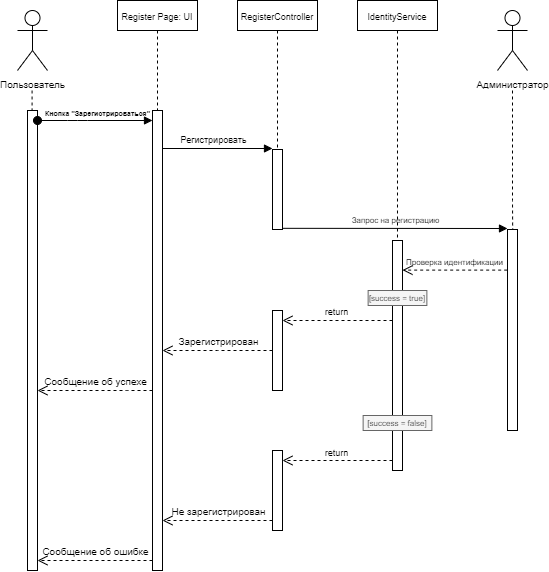

The diagram above was exported from draw.io. Its source (the exported page's mxGraphModel, read from the mxfile embedded in the PNG):
<mxGraphModel dx="1117" dy="556" grid="1" gridSize="10" guides="1" tooltips="1" connect="1" arrows="1" fold="1" page="1" pageScale="1" pageWidth="850" pageHeight="1100" math="0" shadow="0">
  <root>
    <mxCell id="0" />
    <mxCell id="1" parent="0" />
    <mxCell id="87Grnl9M1YAAEYVHo-0j-1" value="&lt;font style=&quot;font-size: 10px&quot;&gt;Пользователь&lt;/font&gt;" style="shape=umlActor;verticalLabelPosition=bottom;verticalAlign=top;html=1;" vertex="1" parent="1">
      <mxGeometry x="160" y="60" width="30" height="60" as="geometry" />
    </mxCell>
    <mxCell id="87Grnl9M1YAAEYVHo-0j-2" value="" style="html=1;points=[];perimeter=orthogonalPerimeter;" vertex="1" parent="1">
      <mxGeometry x="170" y="160" width="10" height="460" as="geometry" />
    </mxCell>
    <mxCell id="87Grnl9M1YAAEYVHo-0j-3" value="" style="html=1;points=[];perimeter=orthogonalPerimeter;" vertex="1" parent="1">
      <mxGeometry x="295" y="160" width="10" height="460" as="geometry" />
    </mxCell>
    <mxCell id="87Grnl9M1YAAEYVHo-0j-4" value="&lt;font style=&quot;font-size: 7px;&quot;&gt;Кнопка &quot;Зарегистрироваться&quot;&lt;/font&gt;" style="html=1;verticalAlign=bottom;startArrow=oval;endArrow=block;startSize=8;labelBackgroundColor=none;fontSize=7;fontStyle=1" edge="1" target="87Grnl9M1YAAEYVHo-0j-3" parent="1" source="87Grnl9M1YAAEYVHo-0j-2">
      <mxGeometry x="0.0435" relative="1" as="geometry">
        <mxPoint x="200" y="140" as="sourcePoint" />
        <Array as="points">
          <mxPoint x="220" y="170" />
        </Array>
        <mxPoint as="offset" />
      </mxGeometry>
    </mxCell>
    <mxCell id="87Grnl9M1YAAEYVHo-0j-6" value="" style="edgeStyle=orthogonalEdgeStyle;rounded=0;orthogonalLoop=1;jettySize=auto;html=1;dashed=1;endArrow=none;endFill=0;" edge="1" parent="1" source="87Grnl9M1YAAEYVHo-0j-5" target="87Grnl9M1YAAEYVHo-0j-3">
      <mxGeometry relative="1" as="geometry" />
    </mxCell>
    <mxCell id="87Grnl9M1YAAEYVHo-0j-5" value="&lt;font style=&quot;font-size: 9px&quot;&gt;Register Page: UI&lt;/font&gt;" style="whiteSpace=wrap;html=1;" vertex="1" parent="1">
      <mxGeometry x="260" y="50" width="80" height="30" as="geometry" />
    </mxCell>
    <mxCell id="87Grnl9M1YAAEYVHo-0j-14" value="" style="edgeStyle=orthogonalEdgeStyle;rounded=0;orthogonalLoop=1;jettySize=auto;html=1;dashed=1;endArrow=none;endFill=0;" edge="1" parent="1">
      <mxGeometry relative="1" as="geometry">
        <mxPoint x="174.57999999999998" y="140" as="sourcePoint" />
        <mxPoint x="174.57999999999987" y="160" as="targetPoint" />
        <Array as="points">
          <mxPoint x="174.57999999999998" y="140" />
          <mxPoint x="174.57999999999998" y="140" />
        </Array>
      </mxGeometry>
    </mxCell>
    <mxCell id="87Grnl9M1YAAEYVHo-0j-15" value="" style="html=1;points=[];perimeter=orthogonalPerimeter;" vertex="1" parent="1">
      <mxGeometry x="415" y="199" width="10" height="80" as="geometry" />
    </mxCell>
    <mxCell id="87Grnl9M1YAAEYVHo-0j-16" value="&lt;font style=&quot;font-size: 9px&quot;&gt;Регистрировать&lt;/font&gt;" style="html=1;verticalAlign=bottom;endArrow=block;labelBackgroundColor=none;" edge="1" parent="1" source="87Grnl9M1YAAEYVHo-0j-3">
      <mxGeometry x="-0.0526" width="80" relative="1" as="geometry">
        <mxPoint x="310" y="197.82" as="sourcePoint" />
        <mxPoint x="415" y="198" as="targetPoint" />
        <mxPoint as="offset" />
      </mxGeometry>
    </mxCell>
    <mxCell id="87Grnl9M1YAAEYVHo-0j-18" value="" style="edgeStyle=orthogonalEdgeStyle;rounded=0;orthogonalLoop=1;jettySize=auto;html=1;endArrow=none;endFill=0;dashed=1;" edge="1" parent="1" source="87Grnl9M1YAAEYVHo-0j-17" target="87Grnl9M1YAAEYVHo-0j-15">
      <mxGeometry relative="1" as="geometry" />
    </mxCell>
    <mxCell id="87Grnl9M1YAAEYVHo-0j-17" value="&lt;font style=&quot;font-size: 9px&quot;&gt;RegisterController&lt;/font&gt;" style="whiteSpace=wrap;html=1;" vertex="1" parent="1">
      <mxGeometry x="380" y="50" width="80" height="30" as="geometry" />
    </mxCell>
    <mxCell id="87Grnl9M1YAAEYVHo-0j-19" value="&lt;font style=&quot;font-size: 9px&quot;&gt;IdentityService&lt;/font&gt;" style="whiteSpace=wrap;html=1;" vertex="1" parent="1">
      <mxGeometry x="500" y="50" width="80" height="30" as="geometry" />
    </mxCell>
    <mxCell id="87Grnl9M1YAAEYVHo-0j-20" value="" style="html=1;points=[];perimeter=orthogonalPerimeter;" vertex="1" parent="1">
      <mxGeometry x="535" y="290" width="10" height="230" as="geometry" />
    </mxCell>
    <mxCell id="87Grnl9M1YAAEYVHo-0j-21" value="&lt;font style=&quot;font-size: 8px&quot;&gt;Запрос на регистрацию&lt;/font&gt;" style="html=1;verticalAlign=bottom;endArrow=block;labelBackgroundColor=none;" edge="1" parent="1">
      <mxGeometry width="80" relative="1" as="geometry">
        <mxPoint x="425" y="277.81999999999994" as="sourcePoint" />
        <mxPoint x="650" y="278" as="targetPoint" />
      </mxGeometry>
    </mxCell>
    <mxCell id="87Grnl9M1YAAEYVHo-0j-23" value="&lt;font style=&quot;font-size: 10px&quot;&gt;Администратор&lt;/font&gt;" style="shape=umlActor;verticalLabelPosition=bottom;verticalAlign=top;html=1;" vertex="1" parent="1">
      <mxGeometry x="640" y="60" width="30" height="60" as="geometry" />
    </mxCell>
    <mxCell id="87Grnl9M1YAAEYVHo-0j-24" value="" style="html=1;points=[];perimeter=orthogonalPerimeter;" vertex="1" parent="1">
      <mxGeometry x="650" y="279" width="10" height="201" as="geometry" />
    </mxCell>
    <mxCell id="87Grnl9M1YAAEYVHo-0j-27" value="" style="edgeStyle=orthogonalEdgeStyle;rounded=0;orthogonalLoop=1;jettySize=auto;html=1;endArrow=none;endFill=0;dashed=1;" edge="1" parent="1">
      <mxGeometry relative="1" as="geometry">
        <mxPoint x="655" y="140" as="sourcePoint" />
        <mxPoint x="655.17" y="278.9999999999999" as="targetPoint" />
        <Array as="points">
          <mxPoint x="655.76" y="250" />
        </Array>
      </mxGeometry>
    </mxCell>
    <mxCell id="87Grnl9M1YAAEYVHo-0j-29" value="" style="html=1;points=[];perimeter=orthogonalPerimeter;" vertex="1" parent="1">
      <mxGeometry x="415" y="360" width="10" height="80" as="geometry" />
    </mxCell>
    <mxCell id="87Grnl9M1YAAEYVHo-0j-30" value="" style="html=1;points=[];perimeter=orthogonalPerimeter;" vertex="1" parent="1">
      <mxGeometry x="415" y="500" width="10" height="80" as="geometry" />
    </mxCell>
    <mxCell id="87Grnl9M1YAAEYVHo-0j-31" value="&lt;font style=&quot;font-size: 9px&quot;&gt;return&lt;/font&gt;" style="html=1;verticalAlign=bottom;endArrow=open;dashed=1;endSize=8;labelBackgroundColor=none;" edge="1" parent="1" source="87Grnl9M1YAAEYVHo-0j-20">
      <mxGeometry relative="1" as="geometry">
        <mxPoint x="513" y="370" as="sourcePoint" />
        <mxPoint x="425" y="370" as="targetPoint" />
      </mxGeometry>
    </mxCell>
    <mxCell id="87Grnl9M1YAAEYVHo-0j-32" value="&lt;font style=&quot;font-size: 10px;&quot;&gt;Зарегистрирован&lt;/font&gt;" style="html=1;verticalAlign=bottom;endArrow=open;dashed=1;endSize=8;labelBackgroundColor=none;fontSize=10;" edge="1" parent="1" source="87Grnl9M1YAAEYVHo-0j-29" target="87Grnl9M1YAAEYVHo-0j-3">
      <mxGeometry relative="1" as="geometry">
        <mxPoint x="390" y="370" as="sourcePoint" />
        <mxPoint x="310" y="370" as="targetPoint" />
        <Array as="points">
          <mxPoint x="370" y="400" />
        </Array>
      </mxGeometry>
    </mxCell>
    <mxCell id="87Grnl9M1YAAEYVHo-0j-33" value="&lt;font style=&quot;font-size: 10px;&quot;&gt;Сообщение об успехе&lt;/font&gt;" style="html=1;verticalAlign=bottom;endArrow=open;dashed=1;endSize=8;fontSize=10;labelBackgroundColor=none;" edge="1" parent="1" source="87Grnl9M1YAAEYVHo-0j-3" target="87Grnl9M1YAAEYVHo-0j-2">
      <mxGeometry relative="1" as="geometry">
        <mxPoint x="270" y="440" as="sourcePoint" />
        <mxPoint x="190" y="440" as="targetPoint" />
        <Array as="points">
          <mxPoint x="260" y="440" />
        </Array>
      </mxGeometry>
    </mxCell>
    <mxCell id="87Grnl9M1YAAEYVHo-0j-34" value="&lt;font style=&quot;font-size: 8px&quot;&gt;Проверка идентификации&lt;/font&gt;" style="html=1;verticalAlign=bottom;endArrow=open;dashed=1;endSize=8;exitX=-0.033;exitY=0.202;exitDx=0;exitDy=0;exitPerimeter=0;labelBackgroundColor=none;" edge="1" parent="1" source="87Grnl9M1YAAEYVHo-0j-24" target="87Grnl9M1YAAEYVHo-0j-20">
      <mxGeometry relative="1" as="geometry">
        <mxPoint x="630" y="320" as="sourcePoint" />
        <mxPoint x="550" y="320" as="targetPoint" />
      </mxGeometry>
    </mxCell>
    <mxCell id="87Grnl9M1YAAEYVHo-0j-35" value="" style="edgeStyle=orthogonalEdgeStyle;rounded=0;orthogonalLoop=1;jettySize=auto;html=1;endArrow=none;endFill=0;dashed=1;exitX=0.5;exitY=1;exitDx=0;exitDy=0;" edge="1" parent="1" source="87Grnl9M1YAAEYVHo-0j-19">
      <mxGeometry relative="1" as="geometry">
        <mxPoint x="539.5799999999999" y="141" as="sourcePoint" />
        <mxPoint x="539.99" y="289.9999999999999" as="targetPoint" />
        <Array as="points" />
      </mxGeometry>
    </mxCell>
    <mxCell id="87Grnl9M1YAAEYVHo-0j-36" value="[success = true]" style="fontStyle=0;fontSize=8;fillColor=#f5f5f5;strokeColor=#666666;fontColor=#333333;" vertex="1" parent="1">
      <mxGeometry x="510.63" y="340" width="58.75" height="15" as="geometry" />
    </mxCell>
    <mxCell id="87Grnl9M1YAAEYVHo-0j-37" value="[success = false]" style="fontStyle=0;fontSize=8;fillColor=#f5f5f5;strokeColor=#666666;fontColor=#333333;" vertex="1" parent="1">
      <mxGeometry x="505.63" y="465" width="68.75" height="15" as="geometry" />
    </mxCell>
    <mxCell id="87Grnl9M1YAAEYVHo-0j-38" value="return" style="verticalAlign=bottom;endArrow=open;dashed=1;endSize=8;labelBackgroundColor=none;labelBorderColor=none;html=1;fontSize=9;" edge="1" parent="1" source="87Grnl9M1YAAEYVHo-0j-20">
      <mxGeometry relative="1" as="geometry">
        <mxPoint x="520" y="510" as="sourcePoint" />
        <mxPoint x="425" y="510" as="targetPoint" />
      </mxGeometry>
    </mxCell>
    <mxCell id="87Grnl9M1YAAEYVHo-0j-39" value="&lt;font style=&quot;font-size: 10px;&quot;&gt;Не зарегистрирован&lt;/font&gt;" style="html=1;verticalAlign=bottom;endArrow=open;dashed=1;endSize=8;labelBackgroundColor=none;fontSize=10;" edge="1" parent="1" source="87Grnl9M1YAAEYVHo-0j-30">
      <mxGeometry relative="1" as="geometry">
        <mxPoint x="400" y="570" as="sourcePoint" />
        <mxPoint x="305" y="570" as="targetPoint" />
      </mxGeometry>
    </mxCell>
    <mxCell id="87Grnl9M1YAAEYVHo-0j-40" value="&lt;font style=&quot;font-size: 10px;&quot;&gt;Сообщение об ошибке&lt;/font&gt;" style="html=1;verticalAlign=bottom;endArrow=open;dashed=1;endSize=8;fontSize=10;labelBackgroundColor=none;" edge="1" parent="1" source="87Grnl9M1YAAEYVHo-0j-3">
      <mxGeometry relative="1" as="geometry">
        <mxPoint x="275" y="610" as="sourcePoint" />
        <mxPoint x="180" y="610" as="targetPoint" />
      </mxGeometry>
    </mxCell>
  </root>
</mxGraphModel>